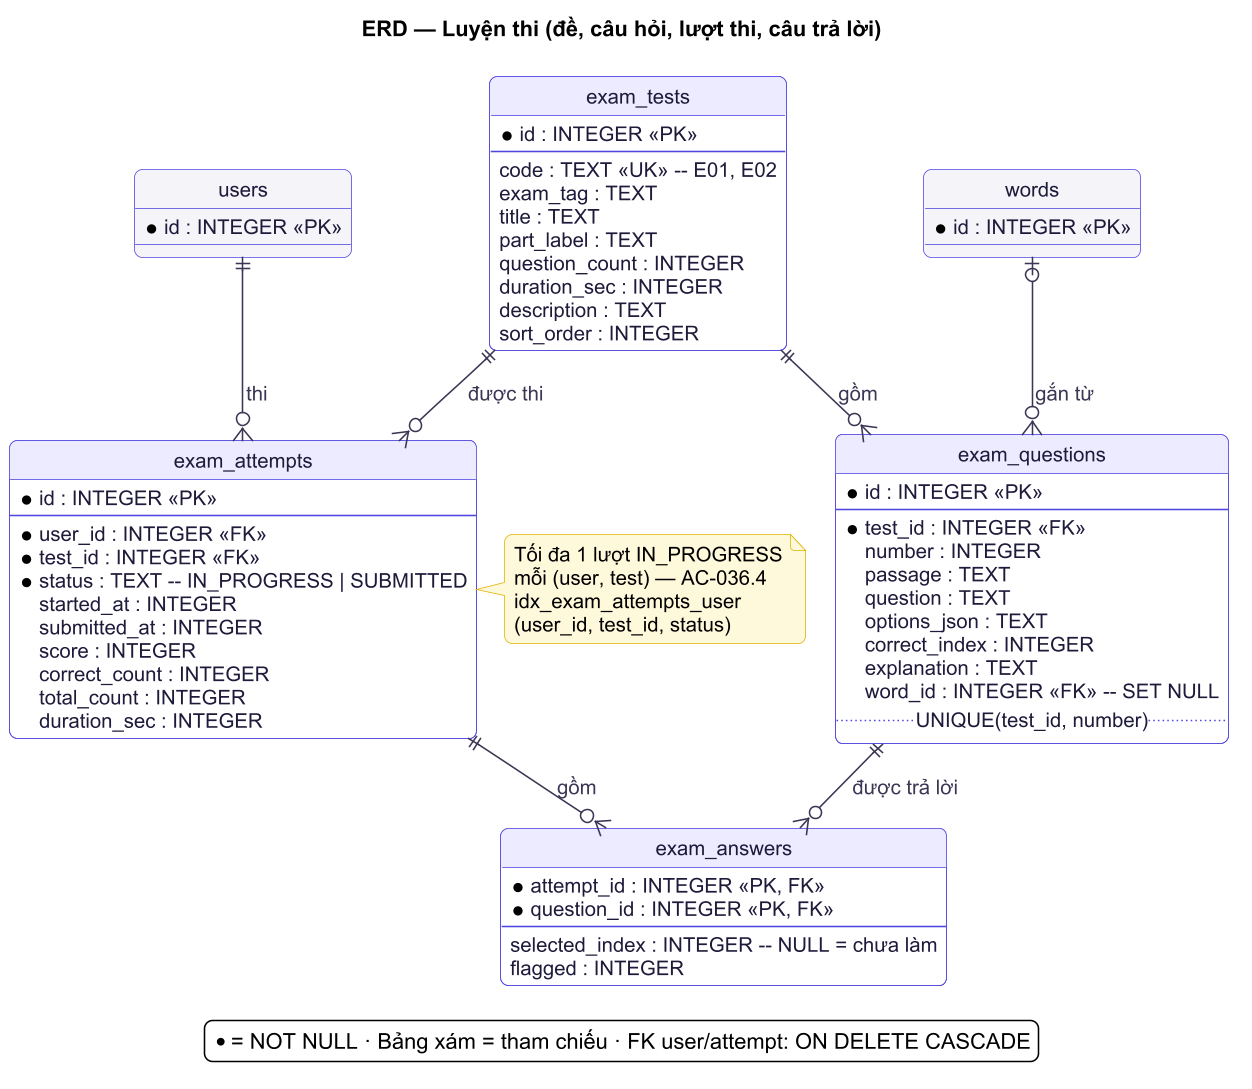

The diagram above was rendered by PlantUML. Its source (embedded in the PNG):
@startuml
!include ../_style.puml
title ERD — Luyện thi (đề, câu hỏi, lượt thi, câu trả lời)
hide circle

entity "users" as users #F4F4F8 {
  * id : INTEGER <<PK>>
}
entity "words" as words #F4F4F8 {
  * id : INTEGER <<PK>>
}

entity "exam_tests" as et {
  * id : INTEGER <<PK>>
  --
  code : TEXT <<UK>> -- E01, E02
  exam_tag : TEXT
  title : TEXT
  part_label : TEXT
  question_count : INTEGER
  duration_sec : INTEGER
  description : TEXT
  sort_order : INTEGER
}
entity "exam_questions" as eq {
  * id : INTEGER <<PK>>
  --
  * test_id : INTEGER <<FK>>
  number : INTEGER
  passage : TEXT
  question : TEXT
  options_json : TEXT
  correct_index : INTEGER
  explanation : TEXT
  word_id : INTEGER <<FK>> -- SET NULL
  .. UNIQUE(test_id, number) ..
}
entity "exam_attempts" as ea {
  * id : INTEGER <<PK>>
  --
  * user_id : INTEGER <<FK>>
  * test_id : INTEGER <<FK>>
  * status : TEXT -- IN_PROGRESS | SUBMITTED
  started_at : INTEGER
  submitted_at : INTEGER
  score : INTEGER
  correct_count : INTEGER
  total_count : INTEGER
  duration_sec : INTEGER
}
entity "exam_answers" as ean {
  * attempt_id : INTEGER <<PK, FK>>
  * question_id : INTEGER <<PK, FK>>
  --
  selected_index : INTEGER -- NULL = chưa làm
  flagged : INTEGER
}

et ||--o{ eq : "gồm"
words |o--o{ eq : "gắn từ"
users ||--o{ ea : "thi"
et ||--o{ ea : "được thi"
ea ||--o{ ean : "gồm"
eq ||--o{ ean : "được trả lời"

note right of ea
  Tối đa 1 lượt IN_PROGRESS
  mỗi (user, test) — AC-036.4
  idx_exam_attempts_user
  (user_id, test_id, status)
end note
legend bottom
  * = NOT NULL · Bảng xám = tham chiếu · FK user/attempt: ON DELETE CASCADE
endlegend
@enduml